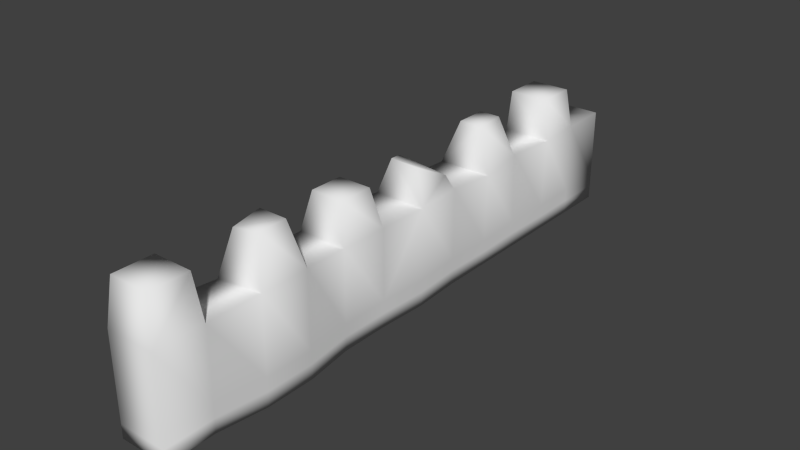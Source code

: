 # Source: crenellation0.blend  (saved by Blender 2.69.0; exported with 4.5.12 LTS)
import bpy
from mathutils import Matrix  # noqa: F401  (used for matrix-valued properties, if any)

bpy.ops.wm.read_factory_settings(use_empty=True)
scene = bpy.context.scene
scene.name = 'Scene'

# ---- collections
col_collection_1 = bpy.data.collections.new('Collection 1'); scene.collection.children.link(col_collection_1)

# ---- world
world_world = bpy.data.worlds.new('World'); scene.world = world_world
world_world.color = (0.05088, 0.05088, 0.05088)
world_world.use_sun_shadow = False
world_world.sun_shadow_jitter_overblur = 0.0
world_world.cycles.sampling_method = 'MANUAL'
world_world.cycles.sample_map_resolution = 256

# ---- meshes
me_cube_001 = bpy.data.meshes.new('Cube.001')
me_cube_001.from_pydata([(-0.5, -1.0, -1.0), (-0.5, 0.0, -1.0), (0.5519, 0.0, -1.0), (0.5, -1.0, -1.0), (-0.5, -1.0, 1.147), (-0.5, 0.0, 1.0), (0.5519, 0.0, 0.985), (0.5, -1.0, 0.985), (-0.5, 1.0, -1.0), (0.5, 1.0, -1.0), (-0.5, 1.0, 1.0), (0.5, 1.0, 1.0), (-0.5646, 2.0, -1.0), (0.5, 2.0, -1.0), (-0.5646, 2.0, 0.9227), (0.5, 2.068, 0.8916), (-0.4147, 3.0, -1.0), (0.5, 3.0, -1.0), (-0.4633, 3.0, 0.8951), (0.4421, 3.0, 1.0), (-0.5, -2.0, -1.0), (0.5, -2.0, -1.0), (-0.5, -2.0, 1.0), (0.5, -2.0, 1.0), (-0.359, -3.0, -1.0), (0.641, -3.0, -1.0), (-0.359, -3.0, 1.11), (0.641, -3.0, 1.11), (-0.359, -4.0, -1.0), (0.641, -4.0, -1.0), (-0.359, -4.0, 1.0), (0.641, -4.0, 1.11), (-0.3406, -1.159, 1.766), (-0.3138, 0.186, 1.666), (0.3138, 0.1461, 1.666), (0.3406, -1.159, 1.766), (-0.4351, 0.5446, 1.579), (0.3585, 0.9109, 1.279), (-0.2433, 2.146, 1.802), (0.2433, 2.146, 1.802), (-0.2433, 2.8, 1.802), (0.1855, 2.8, 1.802), (-0.3406, -1.841, 1.766), (0.3406, -1.841, 1.766), (-0.1493, -3.21, 2.01), (0.4314, -3.21, 2.01), (-0.1493, -3.79, 1.9), (0.4314, -3.79, 2.01), (-0.5, -5.0, -1.0), (0.5, -5.0, -1.0), (-0.5, -5.0, 1.0), (0.5, -5.0, 1.0), (-0.4, -5.1, 1.9), (0.4, -5.1, 1.9), (-0.5, -6.0, -1.0), (0.5, -6.0, -1.0), (-0.5, -6.0, 1.0), (0.5, -6.0, 1.0), (-0.4, -5.9, 1.9), (0.4, -5.9, 1.9), (-0.5, 4.0, -1.0), (0.5, 4.0, -1.0), (-0.4284, 4.0, 1.0), (0.5716, 4.0, 1.0), (-0.4, 4.1, 1.809), (0.4, 4.1, 1.809), (-0.5, 5.0, -1.0), (0.5, 5.0, -1.0), (-0.5, 5.0, 1.0), (0.5, 5.0, 1.0), (-0.4, 4.9, 1.809), (0.4, 4.9, 1.809), (-0.5, 6.0, -1.0), (0.5, 6.0, -1.0), (-0.5, 6.0, 1.0), (0.5, 6.0, 1.0), (-0.5, -1.0, -0.6961), (-0.5, 0.0, -0.717), (0.5519, 0.0, -0.7191), (0.5, -1.0, -0.7191), (-0.5, 1.0, -0.717), (0.5, 1.0, -0.717), (-0.5646, 2.0, -0.7279), (0.5, 2.01, -0.7323), (-0.4216, 3.0, -0.7318), (0.4918, 3.0, -0.717), (-0.5, -2.0, -0.717), (0.5, -2.0, -0.717), (-0.359, -3.0, -0.7015), (0.641, -3.0, -0.7015), (-0.359, -4.0, -0.717), (0.641, -4.0, -0.7015), (-0.5, -6.0, -0.717), (0.5, -6.0, -0.717), (0.5, -5.0, -0.717), (-0.5, -5.0, -0.717), (-0.4899, 4.0, -0.717), (0.5101, 4.0, -0.717), (-0.5, 5.0, -0.717), (0.5, 5.0, -0.717), (-0.5, 6.0, -0.717), (0.5, 6.0, -0.717), (-0.5, -1.0, -0.4221), (-0.5, -2.0, -0.4618), (-0.359, -3.0, -0.4322), (-0.359, -4.0, -0.4618), (-0.5, -6.0, -0.4618), (-0.5, -5.0, -0.4618), (-0.5, 0.0, -0.4618), (0.5519, 0.0, -0.4658), (0.5, -1.0, -0.4658), (-0.5, 1.0, -0.4618), (0.5, 1.0, -0.4618), (-0.5646, 2.0, -0.4826), (0.5, 2.018, -0.4909), (-0.4278, 3.0, -0.49), (0.4844, 3.0, -0.4618), (0.5, -2.0, -0.4618), (0.641, -3.0, -0.4322), (0.641, -4.0, -0.4322), (0.5, -6.0, -0.4618), (0.5, -5.0, -0.4618), (-0.4807, 4.0, -0.4618), (0.5193, 4.0, -0.4618), (-0.5, 5.0, -0.4618), (0.5, 5.0, -0.4618), (-0.5, 6.0, -0.4618), (0.5, 6.0, -0.4618)], [], [(76, 77, 1, 0), (2, 1, 8, 9), (78, 79, 3, 2), (0, 3, 21, 20), (0, 1, 2, 3), (9, 8, 12, 13), (78, 2, 9, 81), (108, 5, 10, 111), (13, 12, 16, 17), (81, 9, 13, 83), (111, 10, 14, 113), (83, 13, 17, 85), (113, 14, 18, 115), (20, 21, 25, 24), (110, 7, 23, 117), (76, 0, 20, 86), (24, 25, 29, 28), (117, 23, 27, 118), (86, 20, 24, 88), (118, 27, 31, 119), (88, 24, 28, 90), (28, 29, 49, 48), (119, 31, 51, 121), (90, 28, 48, 95), (93, 92, 54, 55), (95, 48, 54, 92), (121, 51, 57, 120), (48, 49, 55, 54), (17, 16, 60, 61), (85, 17, 61, 97), (115, 18, 62, 122), (67, 66, 72, 73), (61, 60, 66, 67), (97, 61, 67, 99), (122, 62, 68, 124), (10, 36, 37, 11), (6, 11, 37, 34), (33, 5, 6, 34), (10, 5, 33, 36), (37, 36, 33, 34), (39, 38, 14, 15), (41, 19, 18, 40), (38, 39, 41, 40), (19, 41, 39, 15), (18, 14, 38, 40), (71, 70, 64, 65), (65, 63, 69, 71), (69, 68, 70, 71), (68, 62, 64, 70), (63, 65, 64, 62), (35, 32, 42, 43), (32, 4, 22, 42), (7, 35, 43, 23), (32, 35, 7, 4), (42, 22, 23, 43), (31, 47, 46, 30), (45, 27, 26, 44), (46, 47, 45, 44), (27, 45, 47, 31), (26, 30, 46, 44), (59, 53, 52, 58), (56, 58, 52, 50), (56, 57, 59, 58), (57, 51, 53, 59), (4, 7, 6, 5), (11, 15, 14, 10), (27, 23, 22, 26), (51, 31, 30, 50), (18, 19, 63, 62), (100, 101, 73, 72), (99, 67, 73, 101), (68, 69, 75, 74), (124, 68, 74, 126), (50, 52, 53, 51), (102, 108, 77, 76), (109, 110, 79, 78), (109, 78, 81, 112), (1, 77, 80, 8), (112, 81, 83, 114), (8, 80, 82, 12), (114, 83, 85, 116), (12, 82, 84, 16), (3, 79, 87, 21), (102, 76, 86, 103), (21, 87, 89, 25), (103, 86, 88, 104), (25, 89, 91, 29), (104, 88, 90, 105), (29, 91, 94, 49), (105, 90, 95, 107), (120, 106, 92, 93), (107, 95, 92, 106), (49, 94, 93, 55), (116, 85, 97, 123), (16, 84, 96, 60), (123, 97, 99, 125), (60, 96, 98, 66), (126, 127, 101, 100), (125, 99, 101, 127), (66, 98, 100, 72), (77, 108, 111, 80), (80, 111, 113, 82), (82, 113, 115, 84), (79, 110, 117, 87), (87, 117, 118, 89), (89, 118, 119, 91), (91, 119, 121, 94), (94, 121, 120, 93), (84, 115, 122, 96), (96, 122, 124, 98), (98, 124, 126, 100), (4, 5, 108, 102), (6, 7, 110, 109), (6, 109, 112, 11), (11, 112, 114, 15), (15, 114, 116, 19), (4, 102, 103, 22), (22, 103, 104, 26), (26, 104, 105, 30), (30, 105, 107, 50), (57, 56, 106, 120), (50, 107, 106, 56), (19, 116, 123, 63), (63, 123, 125, 69), (74, 75, 127, 126), (69, 125, 127, 75)])
me_cube_001.polygons.foreach_set('use_smooth', [True] * 126)
_uv = me_cube_001.uv_layers.new(name='UVMap')
_uv.uv.foreach_set('vector', [0.3063, 0.316, 0.3716, 0.2981, 0.3719, 0.2353, 0.3066, 0.2518, 0.3311, 0.1915, 0.3719, 0.2353, 0.4442, 0.217, 0.4111, 0.1711, 0.3308, 0.2606, 0.2634, 0.2793, 0.2638, 0.2142, 0.3311, 0.1915, 0.3066, 0.2518, 0.2638, 0.2142, 0.2012, 0.2325, 0.2473, 0.2668, 0.3066, 0.2518, 0.3719, 0.2353, 0.3311, 0.1915, 0.2638, 0.2142, 0.4111, 0.1711, 0.4442, 0.217, 0.5261, 0.1995, 0.4988, 0.1455, 0.3308, 0.2606, 0.3311, 0.1915, 0.4111, 0.1711, 0.4109, 0.2445, 0.3714, 0.3549, 0.3701, 0.6818, 0.4427, 0.6874, 0.4438, 0.343, 0.4988, 0.1455, 0.5261, 0.1995, 0.6135, 0.1694, 0.5982, 0.1165, 0.4109, 0.2445, 0.4111, 0.1711, 0.4988, 0.1455, 0.4995, 0.219, 0.4438, 0.343, 0.4427, 0.6874, 0.5252, 0.6741, 0.5259, 0.3266, 0.4995, 0.219, 0.4988, 0.1455, 0.5982, 0.1165, 0.5982, 0.2001, 0.5259, 0.3266, 0.5252, 0.6741, 0.6138, 0.673, 0.6136, 0.3048, 0.2473, 0.2668, 0.2012, 0.2325, 0.1371, 0.2441, 0.1869, 0.2764, 0.2631, 0.3381, 0.2612, 0.6767, 0.1984, 0.675, 0.2004, 0.3511, 0.3063, 0.316, 0.3066, 0.2518, 0.2473, 0.2668, 0.247, 0.3239, 0.1869, 0.2764, 0.1371, 0.2441, 0.08539, 0.2595, 0.1371, 0.2892, 0.2004, 0.3511, 0.1984, 0.675, 0.1338, 0.6942, 0.1362, 0.3647, 0.247, 0.3239, 0.2473, 0.2668, 0.1869, 0.2764, 0.1865, 0.3346, 0.1362, 0.3647, 0.1338, 0.6942, 0.08199, 0.6888, 0.08448, 0.3746, 0.1865, 0.3346, 0.1869, 0.2764, 0.1371, 0.2892, 0.1367, 0.3421, 0.1371, 0.2892, 0.08539, 0.2595, 0.0463, 0.2777, 0.09827, 0.3045, 0.08448, 0.3746, 0.08199, 0.6888, 0.04305, 0.6621, 0.04543, 0.3808, 0.1367, 0.3421, 0.1371, 0.2892, 0.09827, 0.3045, 0.09788, 0.3547, 0.002853, 0.3422, 0.05592, 0.3634, 0.05632, 0.3152, 0.003321, 0.2903, 0.09788, 0.3547, 0.09827, 0.3045, 0.05632, 0.3152, 0.05592, 0.3634, 0.04543, 0.3808, 0.04305, 0.6621, 0.0, 0.6586, 0.00243, 0.389, 0.09827, 0.3045, 0.0463, 0.2777, 0.003321, 0.2903, 0.05632, 0.3152, 0.5982, 0.1165, 0.6135, 0.1694, 0.7163, 0.1481, 0.7119, 0.08325, 0.5982, 0.2001, 0.5982, 0.1165, 0.7119, 0.08325, 0.7119, 0.1717, 0.6136, 0.3048, 0.6138, 0.673, 0.7163, 0.7091, 0.7163, 0.2973, 0.8433, 0.04486, 0.8317, 0.1188, 0.964, 0.08535, 0.9968, 0.0, 0.7119, 0.08325, 0.7163, 0.1481, 0.8317, 0.1188, 0.8433, 0.04486, 0.7119, 0.1717, 0.7119, 0.08325, 0.8433, 0.04486, 0.8435, 0.1408, 0.7163, 0.2973, 0.7163, 0.7091, 0.8329, 0.7175, 0.832, 0.279, 0.4427, 0.6874, 0.4061, 0.8198, 0.4069, 0.7628, 0.4093, 0.6924, 0.3288, 0.6825, 0.4093, 0.6924, 0.4069, 0.7628, 0.3489, 0.8496, 0.3759, 0.8376, 0.3701, 0.6818, 0.3288, 0.6825, 0.3489, 0.8496, 0.4427, 0.6874, 0.3701, 0.6818, 0.3759, 0.8376, 0.4061, 0.8198, 0.4069, 0.7628, 0.4061, 0.8198, 0.3759, 0.8376, 0.3489, 0.8496, 0.5177, 0.9193, 0.5299, 0.9047, 0.5252, 0.6741, 0.5039, 0.6699, 0.5826, 0.9318, 0.5986, 0.7076, 0.6138, 0.673, 0.5906, 0.9178, 0.5299, 0.9047, 0.5177, 0.9193, 0.5826, 0.9318, 0.5906, 0.9178, 0.5986, 0.7076, 0.5826, 0.9318, 0.5177, 0.9193, 0.5039, 0.6699, 0.6138, 0.673, 0.5252, 0.6741, 0.5299, 0.9047, 0.5906, 0.9178, 0.83, 1.0, 0.8219, 0.9637, 0.7274, 0.9435, 0.7251, 0.9755, 0.7251, 0.9755, 0.7118, 0.7183, 0.8448, 0.7285, 0.83, 1.0, 0.8448, 0.7285, 0.8329, 0.7175, 0.8219, 0.9637, 0.83, 1.0, 0.8329, 0.7175, 0.7163, 0.7091, 0.7274, 0.9435, 0.8219, 0.9637, 0.7118, 0.7183, 0.7251, 0.9755, 0.7274, 0.9435, 0.7163, 0.7091, 0.2573, 0.8545, 0.2873, 0.8415, 0.2464, 0.8329, 0.2148, 0.845, 0.2873, 0.8415, 0.3043, 0.7082, 0.245, 0.6721, 0.2464, 0.8329, 0.2612, 0.6767, 0.2573, 0.8545, 0.2148, 0.845, 0.1984, 0.675, 0.2873, 0.8415, 0.2573, 0.8545, 0.2612, 0.6767, 0.3043, 0.7082, 0.2464, 0.8329, 0.245, 0.6721, 0.1984, 0.675, 0.2148, 0.845, 0.08199, 0.6888, 0.1027, 0.8721, 0.1331, 0.84, 0.1344, 0.6643, 0.1325, 0.8803, 0.1338, 0.6942, 0.1842, 0.6898, 0.1621, 0.8688, 0.1331, 0.84, 0.1027, 0.8721, 0.1325, 0.8803, 0.1621, 0.8688, 0.1338, 0.6942, 0.1325, 0.8803, 0.1027, 0.8721, 0.08199, 0.6888, 0.1842, 0.6898, 0.1344, 0.6643, 0.1331, 0.84, 0.1621, 0.8688, 0.00837, 0.8251, 0.04276, 0.8337, 0.08498, 0.8222, 0.05124, 0.8145, 0.05348, 0.6573, 0.05124, 0.8145, 0.08498, 0.8222, 0.09551, 0.6606, 0.05348, 0.6573, 0.0, 0.6586, 0.00837, 0.8251, 0.05124, 0.8145, 0.0, 0.6586, 0.04305, 0.6621, 0.04276, 0.8337, 0.00837, 0.8251, 0.3043, 0.7082, 0.2612, 0.6767, 0.3288, 0.6825, 0.3701, 0.6818, 0.4093, 0.6924, 0.5039, 0.6699, 0.5252, 0.6741, 0.4427, 0.6874, 0.1338, 0.6942, 0.1984, 0.675, 0.245, 0.6721, 0.1842, 0.6898, 0.04305, 0.6621, 0.08199, 0.6888, 0.1344, 0.6643, 0.09551, 0.6606, 0.6138, 0.673, 0.5986, 0.7076, 0.7118, 0.7183, 0.7163, 0.7091, 0.9643, 0.1756, 0.9973, 0.104, 0.9968, 0.0, 0.964, 0.08535, 0.8435, 0.1408, 0.8433, 0.04486, 0.9968, 0.0, 0.9973, 0.104, 0.8329, 0.7175, 0.8448, 0.7285, 1.0, 0.7413, 0.9664, 0.7278, 0.832, 0.279, 0.8329, 0.7175, 0.9664, 0.7278, 0.9646, 0.2572, 0.09551, 0.6606, 0.08498, 0.8222, 0.04276, 0.8337, 0.04305, 0.6621, 0.0, 0.0, 1.0, 0.0, 1.0, 1.0, 0.0, 1.0, 0.0, 0.0, 1.0, 0.0, 1.0, 1.0, 0.0, 1.0, 0.0, 0.0, 1.0, 0.0, 1.0, 1.0, 0.0, 1.0, 0.3719, 0.2353, 0.3716, 0.2981, 0.444, 0.2832, 0.4442, 0.217, 0.0, 0.0, 1.0, 0.0, 1.0, 1.0, 0.0, 1.0, 0.4442, 0.217, 0.444, 0.2832, 0.526, 0.2663, 0.5261, 0.1995, 0.0, 0.0, 1.0, 0.0, 1.0, 1.0, 0.0, 1.0, 0.5261, 0.1995, 0.526, 0.2663, 0.6135, 0.2406, 0.6135, 0.1694, 0.2638, 0.2142, 0.2634, 0.2793, 0.2008, 0.2948, 0.2012, 0.2325, 0.0, 0.0, 1.0, 0.0, 1.0, 1.0, 0.0, 1.0, 0.2012, 0.2325, 0.2008, 0.2948, 0.1366, 0.3075, 0.1371, 0.2441, 0.0, 0.0, 1.0, 0.0, 1.0, 1.0, 0.0, 1.0, 0.1371, 0.2441, 0.1366, 0.3075, 0.08491, 0.32, 0.08539, 0.2595, 0.0, 0.0, 1.0, 0.0, 1.0, 1.0, 0.0, 1.0, 0.08539, 0.2595, 0.08491, 0.32, 0.04584, 0.3319, 0.0463, 0.2777, 0.0, 0.0, 1.0, 0.0, 1.0, 1.0, 0.0, 1.0, 0.0, 0.0, 1.0, 0.0, 1.0, 1.0, 0.0, 1.0, 0.0, 0.0, 1.0, 0.0, 1.0, 1.0, 0.0, 1.0, 0.0463, 0.2777, 0.04584, 0.3319, 0.002853, 0.3422, 0.003321, 0.2903, 0.0, 0.0, 1.0, 0.0, 1.0, 1.0, 0.0, 1.0, 0.6135, 0.1694, 0.6135, 0.2406, 0.7163, 0.2264, 0.7163, 0.1481, 0.0, 0.0, 1.0, 0.0, 1.0, 1.0, 0.0, 1.0, 0.7163, 0.1481, 0.7163, 0.2264, 0.8319, 0.203, 0.8317, 0.1188, 0.0, 0.0, 1.0, 0.0, 1.0, 1.0, 0.0, 1.0, 0.0, 0.0, 1.0, 0.0, 1.0, 1.0, 0.0, 1.0, 0.8317, 0.1188, 0.8319, 0.203, 0.9643, 0.1756, 0.964, 0.08535, 0.0, 0.0, 1.0, 0.0, 1.0, 1.0, 0.0, 1.0, 0.0, 0.0, 1.0, 0.0, 1.0, 1.0, 0.0, 1.0, 0.0, 0.0, 1.0, 0.0, 1.0, 1.0, 0.0, 1.0, 0.0, 0.0, 1.0, 0.0, 1.0, 1.0, 0.0, 1.0, 0.0, 0.0, 1.0, 0.0, 1.0, 1.0, 0.0, 1.0, 0.0, 0.0, 1.0, 0.0, 1.0, 1.0, 0.0, 1.0, 0.0, 0.0, 1.0, 0.0, 1.0, 1.0, 0.0, 1.0, 0.0, 0.0, 1.0, 0.0, 1.0, 1.0, 0.0, 1.0, 0.0, 0.0, 1.0, 0.0, 1.0, 1.0, 0.0, 1.0, 0.0, 0.0, 1.0, 0.0, 1.0, 1.0, 0.0, 1.0, 0.0, 0.0, 1.0, 0.0, 1.0, 1.0, 0.0, 1.0, 0.3043, 0.7082, 0.3701, 0.6818, 0.3714, 0.3549, 0.306, 0.3741, 0.3288, 0.6825, 0.2612, 0.6767, 0.2631, 0.3381, 0.3305, 0.323, 0.3288, 0.6825, 0.3305, 0.323, 0.4106, 0.3107, 0.4093, 0.6924, 0.4093, 0.6924, 0.4106, 0.3107, 0.5001, 0.2855, 0.5039, 0.6699, 0.5039, 0.6699, 0.5001, 0.2855, 0.5983, 0.2755, 0.5986, 0.7076, 0.3043, 0.7082, 0.306, 0.3741, 0.2467, 0.3755, 0.245, 0.6721, 0.245, 0.6721, 0.2467, 0.3755, 0.1861, 0.3872, 0.1842, 0.6898, 0.1842, 0.6898, 0.1861, 0.3872, 0.1364, 0.3898, 0.1344, 0.6643, 0.1344, 0.6643, 0.1364, 0.3898, 0.09753, 0.4, 0.09551, 0.6606, 0.0, 0.6586, 0.05348, 0.6573, 0.05556, 0.4069, 0.00243, 0.389, 0.09551, 0.6606, 0.09753, 0.4, 0.05556, 0.4069, 0.05348, 0.6573, 0.5986, 0.7076, 0.5983, 0.2755, 0.7119, 0.2519, 0.7118, 0.7183, 0.7118, 0.7183, 0.7119, 0.2519, 0.8437, 0.2276, 0.8448, 0.7285, 0.9664, 0.7278, 1.0, 0.7413, 0.9977, 0.1981, 0.9646, 0.2572, 0.8448, 0.7285, 0.8437, 0.2276, 0.9977, 0.1981, 1.0, 0.7413])
me_cube_001.use_remesh_preserve_volume = False
me_cube_001.use_remesh_preserve_attributes = False
me_cube_001.use_mirror_vertex_groups = False
me_cube_001.update()

# ---- objects
ob_cube = bpy.data.objects.new('Cube', me_cube_001)

# ---- transforms, parenting, visibility, modifiers, constraints
ob_cube.location = (0.0, 0.0, 0.0)
ob_cube.lineart.crease_threshold = 0.0

# ---- collection membership
col_collection_1.objects.link(ob_cube)

# ---- scene / render settings (as saved in the file)
scene.frame_start = 1; scene.frame_end = 250; scene.frame_set(52)
scene.render.engine = 'BLENDER_EEVEE_NEXT'
scene.render.image_settings.compression = 90
scene.render.resolution_percentage = 50
scene.render.dither_intensity = 0.0
scene.cycles.use_denoising = False
scene.cycles.samples = 10
scene.cycles.sampling_pattern = 'TABULATED_SOBOL'
scene.cycles.light_sampling_threshold = 0.0
scene.cycles.use_adaptive_sampling = False
scene.cycles.use_light_tree = False
scene.cycles.blur_glossy = 0.0
scene.cycles.volume_bounces = 1
scene.cycles.pixel_filter_type = 'GAUSSIAN'
scene.cycles.sample_clamp_indirect = 0.0
scene.view_settings.view_transform = 'Standard'
bpy.context.view_layer.update()

# ---- added for rendering (the .blend has no active camera and no usable light): camera, sun
cam_auto = bpy.data.cameras.new('AutoCamera')
cam_auto.lens = 50.0
cam_auto.sensor_width = 36.0
cam_auto.clip_end = 1000.0
ob_auto_camera = bpy.data.objects.new('AutoCamera', cam_auto)
scene.collection.objects.link(ob_auto_camera)
ob_auto_camera.location = (11.539, -13.801, 9.70547)
ob_auto_camera.rotation_euler = (1.09748, -7.21219e-08, 0.694738)
scene.camera = ob_auto_camera
light_auto_sun = bpy.data.lights.new('AutoSun', 'SUN')
light_auto_sun.energy = 3.0
light_auto_sun.angle = 0.0523599
ob_auto_sun = bpy.data.objects.new('AutoSun', light_auto_sun)
scene.collection.objects.link(ob_auto_sun)
ob_auto_sun.rotation_euler = (0.872665, 0.174533, 0.523599)
bpy.context.view_layer.update()
